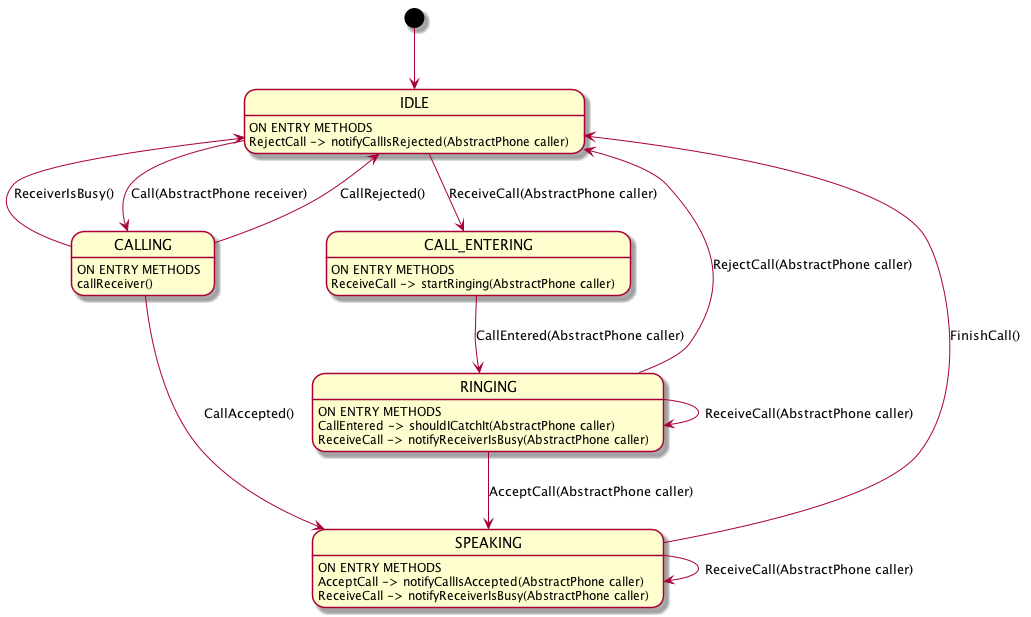

The diagram above was rendered by PlantUML. Its source (embedded in the PNG):
@startuml
[*] --> IDLE
IDLE --> CALL_ENTERING : ReceiveCall(AbstractPhone caller)
CALL_ENTERING --> RINGING : CallEntered(AbstractPhone caller)
RINGING --> IDLE : RejectCall(AbstractPhone caller)
RINGING --> RINGING : ReceiveCall(AbstractPhone caller)
RINGING --> SPEAKING : AcceptCall(AbstractPhone caller)
SPEAKING --> IDLE : FinishCall()
IDLE --> CALLING : Call(AbstractPhone receiver)
CALLING --> SPEAKING : CallAccepted()
SPEAKING --> SPEAKING : ReceiveCall(AbstractPhone caller)
CALLING --> IDLE : CallRejected()
CALLING --> IDLE : ReceiverIsBusy()
IDLE: ON ENTRY METHODS
IDLE: RejectCall -> notifyCallIsRejected(AbstractPhone caller)
CALL_ENTERING: ON ENTRY METHODS
CALL_ENTERING: ReceiveCall -> startRinging(AbstractPhone caller)
RINGING: ON ENTRY METHODS
RINGING: CallEntered -> shouldICatchIt(AbstractPhone caller)
RINGING: ReceiveCall -> notifyReceiverIsBusy(AbstractPhone caller)
CALLING: ON ENTRY METHODS
CALLING: callReceiver()
SPEAKING: ON ENTRY METHODS
SPEAKING: AcceptCall -> notifyCallIsAccepted(AbstractPhone caller)
SPEAKING: ReceiveCall -> notifyReceiverIsBusy(AbstractPhone caller)
@enduml